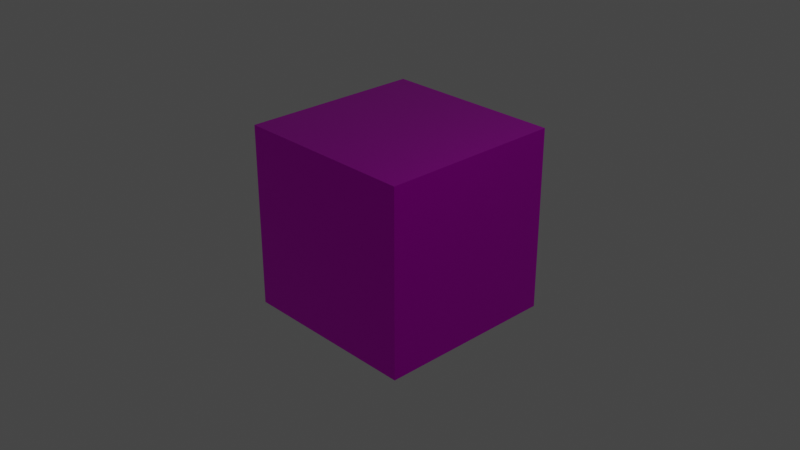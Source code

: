 # Source: gantry.blend  (saved by Blender 2.83.19; exported with 4.5.12 LTS)
import bpy
from mathutils import Matrix  # noqa: F401  (used for matrix-valued properties, if any)

bpy.ops.wm.read_factory_settings(use_empty=True)
scene = bpy.context.scene
scene.name = 'Scene'

# ---- collections
col_collection = bpy.data.collections.new('Collection'); scene.collection.children.link(col_collection)

# ---- images (referenced by path relative to the original .blend; pixels are not part of the script)
import os
ASSET_DIR = os.environ.get("B2B_ASSET_DIR", "")  # directory of the original .blend (textures are referenced by path, not embedded)
HERE = os.path.dirname(os.path.abspath(__file__))  # packed textures are extracted next to this script under _unpacked/

def load_image(name, relpath, width, height, colorspace="sRGB"):
    """Load a texture the original file referenced (path relative to the .blend, or extracted next to this script)."""
    p = next((c for c in (os.path.join(HERE, relpath), os.path.join(ASSET_DIR, relpath)) if relpath and os.path.exists(c)), "")
    if p:
        img = bpy.data.images.load(p, check_existing=True)
        img.name = name
    else:  # same state as the original file: an image datablock whose file is absent (Cycles renders it pink)
        img = bpy.data.images.new(name, width, height)
        img.source = "FILE"
        img.filepath = "//" + (relpath or name)
    img.colorspace_settings.name = colorspace
    return img
img_gantry_png = load_image('gantry.png', 'gantry.png', 1024, 1024, 'sRGB')
img_gantrybump_png = load_image('gantryBump.png', 'gantryBump.png', 1024, 1024, 'sRGB')

# ---- materials (node trees are filled in below, after node groups)
mat_gantry = bpy.data.materials.new('gantry')
mat_gantry.alpha_threshold = 0.0
mat_gantry.line_color = (0.0, 0.0, 0.0, 1.0)

# ---- material node trees
mat_gantry.use_nodes = True; mat_gantry.node_tree.nodes.clear()
_N = mat_gantry.node_tree.nodes; _L = mat_gantry.node_tree.links
n0 = _N.new('ShaderNodeTexImage'); n0.name = 'Image Texture'; n0.location = (-420, 282)
n0.image = img_gantry_png
n0.interpolation = 'Closest'
n1 = _N.new('ShaderNodeTexImage'); n1.name = 'Image Texture.001'; n1.location = (-417, 1)
n1.image = img_gantrybump_png
n2 = _N.new('ShaderNodeBsdfPrincipled'); n2.name = 'Principled BSDF'; n2.location = (101, 301)
n2.distribution = 'GGX'
n2.subsurface_method = 'BURLEY'
n2.inputs[1].default_value = 1.0
n2.inputs[2].default_value = 0.4
n2.inputs[3].default_value = 1.45
n2.inputs[13].default_value = 0.0
n2.inputs[27].default_value = (0.0, 0.0, 0.0, 1.0)
n2.inputs[28].default_value = 1.0
n3 = _N.new('ShaderNodeOutputMaterial'); n3.name = 'Material Output'; n3.location = (391, 301)
n4 = _N.new('ShaderNodeNewGeometry'); n4.name = 'Geometry'; n4.location = (-317, -277)
n5 = _N.new('ShaderNodeBump'); n5.name = 'Bump'; n5.location = (-108, -129)
n5.inputs[1].default_value = 0.1
n5.inputs[2].default_value = 1.0
n6 = _N.new('ShaderNodeMath'); n6.name = 'Math'; n6.location = (0, 0)
n6.hide = True
n6.operation = 'GREATER_THAN'
n6.inputs[1].default_value = 0.0
_L.new(n2.outputs[0], n3.inputs[0])
_L.new(n0.outputs[0], n2.inputs[0])
_L.new(n4.outputs[1], n5.inputs[4])
_L.new(n1.outputs[0], n5.inputs[3])
_L.new(n5.outputs[0], n2.inputs[5])
_L.new(n0.outputs[1], n6.inputs[0])
_L.new(n6.outputs[0], n2.inputs[4])
n3.is_active_output = True

# ---- world
world_world = bpy.data.worlds.new('World'); scene.world = world_world
world_world.use_nodes = True; world_world.node_tree.nodes.clear()
_N = world_world.node_tree.nodes; _L = world_world.node_tree.links
n0 = _N.new('ShaderNodeOutputWorld'); n0.name = 'World Output'; n0.location = (300, 300)
n1 = _N.new('ShaderNodeBackground'); n1.name = 'Background'; n1.location = (10, 300)
n1.inputs[0].default_value = (0.05088, 0.05088, 0.05088, 1.0)
_L.new(n1.outputs[0], n0.inputs[0])
n0.is_active_output = True
world_world.color = (0.05088, 0.05088, 0.05088)
world_world.use_sun_shadow = False
world_world.sun_shadow_jitter_overblur = 0.0

# ---- cameras
cam_camera = bpy.data.cameras.new('Camera')
cam_camera.clip_end = 100.0
cam_camera.ortho_scale = 7.314

# ---- lights
light_light = bpy.data.lights.new('Light', 'POINT')
light_light.transmission_factor = 0.0
light_light.energy = 1000.0
light_light.shadow_soft_size = 0.1
light_light.shadow_maximum_resolution = 0.006
light_light.use_absolute_resolution = True

# ---- meshes
me_cube = bpy.data.meshes.new('Cube')
me_cube.from_pydata([(1.0, 1.0, 1.0), (1.0, 1.0, -1.0), (1.0, -1.0, 1.0), (1.0, -1.0, -1.0), (-1.0, 1.0, 1.0), (-1.0, 1.0, -1.0), (-1.0, -1.0, 1.0), (-1.0, -1.0, -1.0)], [], [(0, 4, 6, 2), (3, 2, 6, 7), (7, 6, 4, 5), (5, 1, 3, 7), (1, 0, 2, 3), (5, 4, 0, 1)])
_uv = me_cube.uv_layers.new(name='UVMap')
_uv.uv.foreach_set('vector', [9.998e-05, 0.0001003, 0.9999, 9.998e-05, 0.9999, 0.9999, 0.0001001, 0.9999, 9.998e-05, 0.9999, 0.0001001, 9.998e-05, 0.9999, 0.0001001, 0.9999, 0.9999, 0.9999, 0.0001001, 0.9999, 0.9999, 9.998e-05, 0.9999, 0.0001001, 9.998e-05, 9.998e-05, 0.0001001, 0.9999, 9.998e-05, 0.9999, 0.9999, 0.0001, 0.9999, 9.998e-05, 0.9999, 0.0001001, 9.998e-05, 0.9999, 0.0001001, 0.9999, 0.9999, 0.9999, 0.0001001, 0.9999, 0.9999, 9.998e-05, 0.9999, 0.0001001, 9.998e-05])
me_cube.materials.append(mat_gantry)
me_cube.use_remesh_preserve_volume = False
me_cube.use_remesh_preserve_attributes = False
me_cube.use_mirror_vertex_groups = False
me_cube.update()

# ---- objects
ob_gantry = bpy.data.objects.new('gantry', me_cube)
ob_light = bpy.data.objects.new('Light', light_light)
ob_camera = bpy.data.objects.new('Camera', cam_camera)

# ---- transforms, parenting, visibility, modifiers, constraints
ob_gantry.location = (0.0, 0.0, 0.0)
ob_gantry.lock_rotations_4d = False
ob_gantry.empty_display_type = 'ARROWS'
ob_gantry.lineart.crease_threshold = 0.0
ob_light.location = (4.076, 1.005, 5.904)
ob_light.rotation_euler = (0.6503, 0.05522, 1.866)
ob_light.lock_rotations_4d = False
ob_light.empty_display_type = 'ARROWS'
ob_light.color = (0.0, 0.0, 0.0, 0.0)
ob_light.lineart.crease_threshold = 0.0
ob_camera.location = (7.359, -6.926, 4.958)
ob_camera.rotation_euler = (1.109, 0.0, 0.8149)
ob_camera.lock_rotations_4d = False
ob_camera.empty_display_type = 'ARROWS'
ob_camera.color = (0.0, 0.0, 0.0, 0.0)
ob_camera.display_type = 'WIRE'
ob_camera.lineart.crease_threshold = 0.0

# ---- collection membership
col_collection.objects.link(ob_gantry)
col_collection.objects.link(ob_light)
col_collection.objects.link(ob_camera)

# ---- scene / render settings (as saved in the file)
scene.camera = ob_camera
scene.frame_start = 1; scene.frame_end = 250; scene.frame_set(1)
scene.render.engine = 'BLENDER_EEVEE_NEXT'
scene.cycles.use_denoising = False
scene.cycles.samples = 128
scene.cycles.sampling_pattern = 'TABULATED_SOBOL'
scene.cycles.use_adaptive_sampling = False
scene.cycles.use_light_tree = False
scene.view_settings.view_transform = 'Filmic'
bpy.context.view_layer.update()

